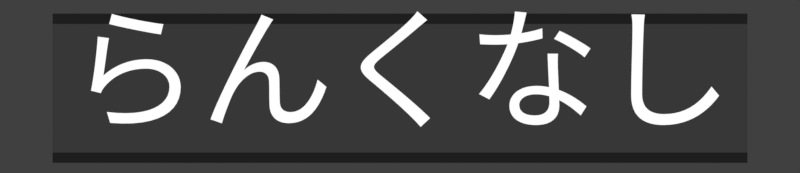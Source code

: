 # Source: rendermarker.unranked.blend  (saved by Blender 2.78.0; exported with 4.5.12 LTS)
import bpy
from mathutils import Matrix  # noqa: F401  (used for matrix-valued properties, if any)

bpy.ops.wm.read_factory_settings(use_empty=True)
scene = bpy.context.scene
scene.name = 'ready_messages'

# ---- collections
col_collection_1 = bpy.data.collections.new('Collection 1'); scene.collection.children.link(col_collection_1)

# ---- materials (node trees are filled in below, after node groups)
mat_gold = bpy.data.materials.new('gold')
mat_white = bpy.data.materials.new('white')
mat_white.alpha_threshold = 0.0
mat_white.roughness = 0.5
mat_black__75trans = bpy.data.materials.new('black-.75trans')
mat_black__75trans.alpha_threshold = 0.0
mat_black__75trans.roughness = 0.5
mat_black__25trans = bpy.data.materials.new('black-.25trans')
mat_black__25trans.alpha_threshold = 0.0
mat_black__25trans.roughness = 0.5

# ---- material node trees
mat_white.use_nodes = True; mat_white.node_tree.nodes.clear()
_N = mat_white.node_tree.nodes; _L = mat_white.node_tree.links
n0 = _N.new('ShaderNodeOutputMaterial'); n0.name = 'Material Output'; n0.location = (300, 300)
n1 = _N.new('ShaderNodeEmission'); n1.name = 'Emission'; n1.location = (10, 300)
_L.new(n1.outputs[0], n0.inputs[0])
n0.is_active_output = True
mat_black__75trans.use_nodes = True; mat_black__75trans.node_tree.nodes.clear()
_N = mat_black__75trans.node_tree.nodes; _L = mat_black__75trans.node_tree.links
n0 = _N.new('ShaderNodeOutputMaterial'); n0.name = 'Material Output'; n0.location = (300, 300)
n1 = _N.new('ShaderNodeMixShader'); n1.name = 'Mix Shader'; n1.location = (10, 300)
n1.inputs[0].default_value = 0.75
n2 = _N.new('ShaderNodeEmission'); n2.name = 'Emission'; n2.location = (-180, 200)
n2.inputs[0].default_value = (0.0, 0.0, 0.0, 1.0)
n3 = _N.new('ShaderNodeBsdfTransparent'); n3.name = 'Transparent BSDF'; n3.location = (-180, 100)
_L.new(n1.outputs[0], n0.inputs[0])
_L.new(n2.outputs[0], n1.inputs[1])
_L.new(n3.outputs[0], n1.inputs[2])
n0.is_active_output = True
mat_black__25trans.use_nodes = True; mat_black__25trans.node_tree.nodes.clear()
_N = mat_black__25trans.node_tree.nodes; _L = mat_black__25trans.node_tree.links
n0 = _N.new('ShaderNodeOutputMaterial'); n0.name = 'Material Output'; n0.location = (300, 300)
n1 = _N.new('ShaderNodeMixShader'); n1.name = 'Mix Shader'; n1.location = (10, 300)
n1.inputs[0].default_value = 0.25
n2 = _N.new('ShaderNodeEmission'); n2.name = 'Emission'; n2.location = (-180, 200)
n2.inputs[0].default_value = (0.0, 0.0, 0.0, 1.0)
n3 = _N.new('ShaderNodeBsdfTransparent'); n3.name = 'Transparent BSDF'; n3.location = (-180, 100)
_L.new(n1.outputs[0], n0.inputs[0])
_L.new(n2.outputs[0], n1.inputs[1])
_L.new(n3.outputs[0], n1.inputs[2])
n0.is_active_output = True

# ---- world
world_world_002 = bpy.data.worlds.new('World.002'); scene.world = world_world_002
world_world_002.color = (0.05088, 0.05088, 0.05088)
world_world_002.use_sun_shadow = False
world_world_002.sun_shadow_jitter_overblur = 0.0
world_world_002.cycles.sampling_method = 'MANUAL'

# ---- cameras
cam_camera_015 = bpy.data.cameras.new('Camera.015')
cam_camera_015.type = 'ORTHO'
cam_camera_015.clip_end = 100.0
cam_camera_015.lens = 35.0
cam_camera_015.sensor_width = 32.0
cam_camera_015.sensor_height = 18.0
cam_camera_015.ortho_scale = 4.2
cam_camera_015.dof.focus_distance = 0.0

# ---- meshes
me_circle_002 = bpy.data.meshes.new('Circle.002')
me_circle_002.from_pydata([(-1.451, -0.4235, 0.0), (1.451, -0.4235, 0.0), (-1.451, 0.4235, 0.0), (1.451, 0.4235, 0.0), (1.451, 0.3641, 0.0), (1.451, 0.3648, 0.0), (1.451, 0.3632, 0.0), (1.451, 0.3619, 0.0), (1.451, 0.3605, 0.0), (1.451, 0.3608, 0.0), (1.451, 0.358, 0.0), (1.451, -0.3648, 0.0), (1.451, -0.3641, 0.0), (1.451, -0.3632, 0.0), (1.451, -0.3619, 0.0), (1.451, -0.3609, 0.0), (1.451, -0.3605, 0.0), (1.451, -0.358, 0.0), (-1.451, -0.3641, 0.0), (-1.451, -0.3648, 0.0), (-1.451, -0.3632, 0.0), (-1.451, -0.3619, 0.0), (-1.451, -0.3609, 0.0), (-1.451, -0.3605, 0.0), (-1.451, -0.358, 0.0), (-1.451, 0.3648, 0.0), (-1.451, 0.3641, 0.0), (-1.451, 0.3632, 0.0), (-1.451, 0.3619, 0.0), (-1.451, 0.3605, 0.0), (-1.451, 0.3608, 0.0), (-1.451, 0.358, 0.0)], [(9, 8), (15, 16), (23, 22), (29, 30)], [(19, 11, 1, 0), (5, 25, 2, 3), (4, 6, 7, 9, 10, 17, 15, 14, 13, 12, 11, 19, 18, 20, 21, 22, 24, 31, 30, 28, 27, 26, 25, 5)])
me_circle_002.polygons.foreach_set('material_index', [1, 1, 0])
me_circle_002.materials.append(mat_black__75trans)
me_circle_002.materials.append(mat_black__25trans)
me_circle_002.use_remesh_preserve_volume = False
me_circle_002.use_remesh_preserve_attributes = False
me_circle_002.use_mirror_vertex_groups = False
me_circle_002.update()

# ---- curves / text
txt_text = bpy.data.curves.new('Text', 'FONT')
txt_text.dimensions = '2D'
txt_text.body = '[                 ]'
txt_text.materials.append(mat_gold)
txt_text.use_path_clamp = True
txt_text.bevel_resolution = 0
txt_text.align_x = 'CENTER'
txt_text.align_y = 'CENTER'
txt_text.space_line = 0.53
txt_text_011 = bpy.data.curves.new('Text.011', 'FONT')
txt_text_011.dimensions = '2D'
txt_text_011.body = 'らんくなし'
txt_text_011.materials.append(mat_white)
txt_text_011.use_path_clamp = True
txt_text_011.bevel_resolution = 0
txt_text_011.align_x = 'CENTER'
txt_text_011.align_y = 'CENTER'
txt_text_011.size = 0.72

# ---- objects
ob_text = bpy.data.objects.new('Text', txt_text)
ob_cam_rank_acc_combo = bpy.data.objects.new('cam.rank_acc_combo', cam_camera_015)
ob_text_001 = bpy.data.objects.new('Text.001', txt_text_011)
ob_circle_025 = bpy.data.objects.new('Circle.025', me_circle_002)

# ---- transforms, parenting, visibility, modifiers, constraints
ob_text.location = (0.0, -1.23, -1.5e-07)
ob_text.lineart.crease_threshold = 0.0
ob_cam_rank_acc_combo.location = (0.0, -1.267, 5.0)
ob_cam_rank_acc_combo.lock_rotations_4d = False
ob_cam_rank_acc_combo.empty_display_type = 'ARROWS'
ob_cam_rank_acc_combo.color = (0.0, 0.0, 0.0, 0.0)
ob_cam_rank_acc_combo.display_type = 'WIRE'
ob_cam_rank_acc_combo.lineart.crease_threshold = 0.0
ob_text_001.parent = ob_cam_rank_acc_combo
ob_text_001.matrix_parent_inverse = Matrix(((1.0, 0.0, 0.0, 0.0), (0.0, 1.0, 0.0, 5.556), (0.0, -5.96e-08, 1.0, -5.0), (0.0, 0.0, 0.0, 1.0)))
ob_text_001.location = (0.0, -5.513, -1.806e-09)
ob_text_001.scale = (0.9704, 0.9704, 0.9704)
ob_text_001.lineart.crease_threshold = 0.0
ob_circle_025.location = (0.0, -1.276, -0.08946)
ob_circle_025.scale = (1.257, 0.9252, 1.0)
ob_circle_025.lineart.crease_threshold = 0.0

# ---- collection membership
col_collection_1.objects.link(ob_text)
col_collection_1.objects.link(ob_cam_rank_acc_combo)
col_collection_1.objects.link(ob_text_001)
col_collection_1.objects.link(ob_circle_025)

# ---- scene / render settings (as saved in the file)
scene.camera = ob_cam_rank_acc_combo
scene.frame_start = 1; scene.frame_end = 4; scene.frame_set(1)
scene.render.engine = 'CYCLES'
scene.render.image_settings.compression = 70
scene.render.resolution_x = 323
scene.render.resolution_y = 70
scene.render.fps = 30
scene.render.dither_intensity = 0.0
scene.render.film_transparent = True
scene.cycles.use_denoising = False
scene.cycles.samples = 20
scene.cycles.sampling_pattern = 'TABULATED_SOBOL'
scene.cycles.light_sampling_threshold = 0.0
scene.cycles.use_adaptive_sampling = False
scene.cycles.use_light_tree = False
scene.cycles.blur_glossy = 0.0
scene.cycles.max_bounces = 6
scene.cycles.diffuse_bounces = 6
scene.cycles.glossy_bounces = 6
scene.cycles.transmission_bounces = 6
scene.cycles.volume_bounces = 6
scene.cycles.transparent_max_bounces = 6
scene.cycles.sample_clamp_indirect = 0.0
scene.view_settings.view_transform = 'Standard'
bpy.context.view_layer.update()
